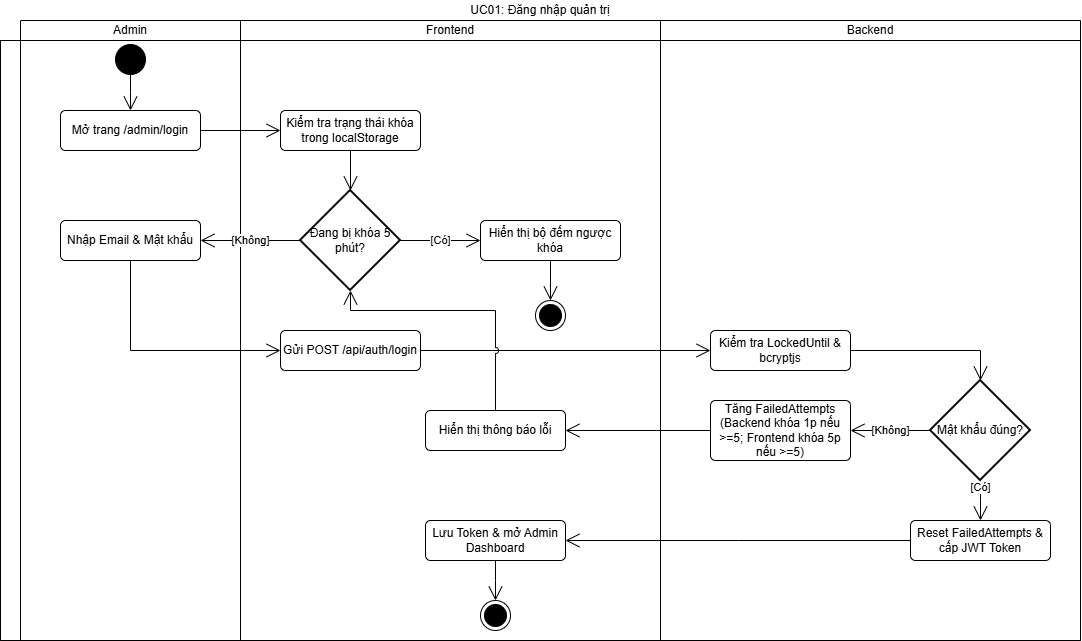

The diagram above was exported from draw.io. Its source (the exported page's mxGraphModel, read from the mxfile embedded in the PNG):
<mxGraphModel dx="1171" dy="768" grid="1" gridSize="10" guides="1" tooltips="1" connect="1" arrows="1" fold="1" page="1" pageScale="1" pageWidth="827" pageHeight="1169" math="0" shadow="0">
  <root>
    <mxCell id="keUfxACnBt3TvLxNnUgE-0" />
    <mxCell id="keUfxACnBt3TvLxNnUgE-1" parent="keUfxACnBt3TvLxNnUgE-0" />
    <mxCell id="keUfxACnBt3TvLxNnUgE-5" parent="keUfxACnBt3TvLxNnUgE-1" style="shape=table;html=1;whiteSpace=wrap;startSize=20;container=1;collapsible=0;childLayout=tableLayout;fillColor=none;swimlaneFillColor=#ffffff;strokeColor=none;" value="UC01: Đăng nhập quản trị" vertex="1">
      <mxGeometry height="640" width="1080" as="geometry" />
    </mxCell>
    <mxCell id="keUfxACnBt3TvLxNnUgE-6" parent="keUfxACnBt3TvLxNnUgE-5" style="shape=partialRectangle;html=1;whiteSpace=wrap;collapsible=0;dropTarget=0;pointerEvents=0;fillColor=none;top=0;left=0;bottom=0;right=0;points=[[0,0.5],[1,0.5]];portConstraint=eastwest;strokeColor=none;" value="" vertex="1">
      <mxGeometry height="20" width="1080" y="20" as="geometry" />
    </mxCell>
    <mxCell id="keUfxACnBt3TvLxNnUgE-7" parent="keUfxACnBt3TvLxNnUgE-6" style="shape=partialRectangle;html=1;whiteSpace=wrap;connectable=0;fillColor=none;top=1;left=1;bottom=1;right=1;overflow=hidden;strokeColor=none;" value="" vertex="1">
      <mxGeometry height="20" width="20" as="geometry">
        <mxRectangle height="20" width="20" as="alternateBounds" />
      </mxGeometry>
    </mxCell>
    <mxCell id="keUfxACnBt3TvLxNnUgE-8" parent="keUfxACnBt3TvLxNnUgE-6" style="shape=partialRectangle;html=1;whiteSpace=wrap;connectable=0;fillColor=none;top=1;left=1;bottom=1;right=1;overflow=hidden;" value="Admin" vertex="1">
      <mxGeometry height="20" width="220" x="20" as="geometry">
        <mxRectangle height="20" width="220" as="alternateBounds" />
      </mxGeometry>
    </mxCell>
    <mxCell id="keUfxACnBt3TvLxNnUgE-9" parent="keUfxACnBt3TvLxNnUgE-6" style="shape=partialRectangle;html=1;whiteSpace=wrap;connectable=0;fillColor=none;top=1;left=1;bottom=1;right=1;overflow=hidden;" value="Frontend" vertex="1">
      <mxGeometry height="20" width="420" x="240" as="geometry">
        <mxRectangle height="20" width="420" as="alternateBounds" />
      </mxGeometry>
    </mxCell>
    <mxCell id="ykbYdOot1JrakgXurK1M-4" parent="keUfxACnBt3TvLxNnUgE-6" style="shape=partialRectangle;html=1;whiteSpace=wrap;connectable=0;fillColor=none;top=1;left=1;bottom=1;right=1;overflow=hidden;" value="Backend" vertex="1">
      <mxGeometry height="20" width="420" x="660" as="geometry">
        <mxRectangle height="20" width="420" as="alternateBounds" />
      </mxGeometry>
    </mxCell>
    <mxCell id="keUfxACnBt3TvLxNnUgE-10" parent="keUfxACnBt3TvLxNnUgE-5" style="shape=partialRectangle;html=1;whiteSpace=wrap;collapsible=0;dropTarget=0;pointerEvents=0;fillColor=none;top=1;left=1;bottom=1;right=1;points=[[0,0.5],[1,0.5]];portConstraint=eastwest;" value="" vertex="1">
      <mxGeometry height="600" width="1080" y="40" as="geometry" />
    </mxCell>
    <mxCell id="keUfxACnBt3TvLxNnUgE-11" parent="keUfxACnBt3TvLxNnUgE-10" style="shape=partialRectangle;html=1;whiteSpace=wrap;connectable=0;fillColor=none;top=1;left=1;bottom=1;right=1;overflow=hidden;horizontal=0;" value="" vertex="1">
      <mxGeometry height="600" width="20" as="geometry">
        <mxRectangle height="600" width="20" as="alternateBounds" />
      </mxGeometry>
    </mxCell>
    <mxCell id="keUfxACnBt3TvLxNnUgE-12" parent="keUfxACnBt3TvLxNnUgE-10" style="shape=partialRectangle;html=1;whiteSpace=wrap;connectable=0;fillColor=none;top=1;left=1;bottom=1;right=1;overflow=hidden;" value="" vertex="1">
      <mxGeometry height="600" width="220" x="20" as="geometry">
        <mxRectangle height="600" width="220" as="alternateBounds" />
      </mxGeometry>
    </mxCell>
    <mxCell id="keUfxACnBt3TvLxNnUgE-13" parent="keUfxACnBt3TvLxNnUgE-10" style="shape=partialRectangle;html=1;whiteSpace=wrap;connectable=0;fillColor=none;top=1;left=1;bottom=1;right=1;overflow=hidden;" value="" vertex="1">
      <mxGeometry height="600" width="420" x="240" as="geometry">
        <mxRectangle height="600" width="420" as="alternateBounds" />
      </mxGeometry>
    </mxCell>
    <mxCell id="ykbYdOot1JrakgXurK1M-5" parent="keUfxACnBt3TvLxNnUgE-10" style="shape=partialRectangle;html=1;whiteSpace=wrap;connectable=0;fillColor=none;top=1;left=1;bottom=1;right=1;overflow=hidden;" vertex="1">
      <mxGeometry height="600" width="420" x="660" as="geometry">
        <mxRectangle height="600" width="420" as="alternateBounds" />
      </mxGeometry>
    </mxCell>
    <mxCell id="keUfxACnBt3TvLxNnUgE-14" edge="1" parent="keUfxACnBt3TvLxNnUgE-1" source="keUfxACnBt3TvLxNnUgE-35" style="edgeStyle=elbowEdgeStyle;rounded=0;orthogonalLoop=1;jettySize=auto;html=1;endArrow=open;labelBackgroundColor=default;endSize=12;defaultLabelBackgroundColor=page;" target="keUfxACnBt3TvLxNnUgE-23" value="[Có]">
      <mxGeometry relative="1" x="-0.6667" as="geometry">
        <mxPoint x="114" y="804" as="sourcePoint" />
        <mxPoint x="114" y="844" as="targetPoint" />
      </mxGeometry>
    </mxCell>
    <mxCell id="keUfxACnBt3TvLxNnUgE-15" parent="keUfxACnBt3TvLxNnUgE-1" style="ellipse;fillColor=strokeColor;html=1;" value="" vertex="1">
      <mxGeometry height="30" width="30" x="115" y="44" as="geometry" />
    </mxCell>
    <mxCell id="keUfxACnBt3TvLxNnUgE-16" parent="keUfxACnBt3TvLxNnUgE-1" style="html=1;align=center;verticalAlign=middle;rounded=1;absoluteArcSize=1;arcSize=10;dashed=0;whiteSpace=wrap;" value="Mở trang /admin/login" vertex="1">
      <mxGeometry height="40" width="140" x="60" y="110" as="geometry" />
    </mxCell>
    <mxCell id="keUfxACnBt3TvLxNnUgE-17" parent="keUfxACnBt3TvLxNnUgE-1" style="html=1;align=center;verticalAlign=middle;rounded=1;absoluteArcSize=1;arcSize=10;dashed=0;whiteSpace=wrap;" value="Kiểm tra trạng thái khóa trong localStorage" vertex="1">
      <mxGeometry height="40" width="140" x="280" y="110" as="geometry" />
    </mxCell>
    <mxCell id="ykbYdOot1JrakgXurK1M-13" edge="1" parent="keUfxACnBt3TvLxNnUgE-1" source="keUfxACnBt3TvLxNnUgE-18" style="edgeStyle=orthogonalEdgeStyle;shape=connector;rounded=0;libavoidRouting=1;orthogonalLoop=1;jettySize=auto;html=1;strokeColor=default;align=center;verticalAlign=middle;fontFamily=Helvetica;fontSize=11;fontColor=default;labelBackgroundColor=default;defaultLabelBackgroundColor=page;elbow=horizontal;endArrow=open;endSize=12;" target="ykbYdOot1JrakgXurK1M-15">
      <mxGeometry relative="1" as="geometry">
        <Array as="points">
          <mxPoint x="130" y="350" />
        </Array>
      </mxGeometry>
    </mxCell>
    <mxCell id="keUfxACnBt3TvLxNnUgE-18" parent="keUfxACnBt3TvLxNnUgE-1" style="html=1;align=center;verticalAlign=middle;rounded=1;absoluteArcSize=1;arcSize=10;dashed=0;whiteSpace=wrap;" value="Nhập Email &amp;amp; Mật khẩu" vertex="1">
      <mxGeometry height="40" width="140" x="60" y="220" as="geometry" />
    </mxCell>
    <mxCell id="keUfxACnBt3TvLxNnUgE-19" parent="keUfxACnBt3TvLxNnUgE-1" style="html=1;align=center;verticalAlign=middle;rounded=1;absoluteArcSize=1;arcSize=10;dashed=0;whiteSpace=wrap;newEdgeStyle=%7B%22edgeStyle%22%3A%22orthogonalEdgeStyle%22%2C%22shape%22%3A%22connector%22%2C%22rounded%22%3A%220%22%2C%22libavoidRouting%22%3A%221%22%2C%22orthogonalLoop%22%3A%221%22%2C%22jettySize%22%3A%22auto%22%2C%22html%22%3A%221%22%2C%22strokeColor%22%3A%22default%22%2C%22align%22%3A%22center%22%2C%22verticalAlign%22%3A%22middle%22%2C%22fontFamily%22%3A%22Helvetica%22%2C%22fontSize%22%3A%2211%22%2C%22fontColor%22%3A%22default%22%2C%22labelBackgroundColor%22%3A%22default%22%2C%22defaultLabelBackgroundColor%22%3A%22page%22%2C%22endArrow%22%3A%22open%22%2C%22endSize%22%3A%2212%22%2C%22jumpStyle%22%3A%22arc%22%7D;" value="Hiển thị thông báo lỗi" vertex="1">
      <mxGeometry height="40" width="140" x="425" y="410" as="geometry" />
    </mxCell>
    <mxCell id="ykbYdOot1JrakgXurK1M-17" edge="1" parent="keUfxACnBt3TvLxNnUgE-1" source="keUfxACnBt3TvLxNnUgE-21" style="edgeStyle=orthogonalEdgeStyle;shape=connector;rounded=0;libavoidRouting=1;orthogonalLoop=1;jettySize=auto;html=1;strokeColor=default;align=center;verticalAlign=middle;fontFamily=Helvetica;fontSize=11;fontColor=default;labelBackgroundColor=default;defaultLabelBackgroundColor=page;elbow=horizontal;endArrow=open;endSize=12;" target="keUfxACnBt3TvLxNnUgE-19">
      <mxGeometry relative="1" as="geometry" />
    </mxCell>
    <mxCell id="keUfxACnBt3TvLxNnUgE-21" parent="keUfxACnBt3TvLxNnUgE-1" style="html=1;align=center;verticalAlign=middle;rounded=1;absoluteArcSize=1;arcSize=10;dashed=0;whiteSpace=wrap;" value="Tăng FailedAttempts (Backend khóa 1p nếu &amp;gt;=5; Frontend khóa 5p nếu &amp;gt;=5)" vertex="1">
      <mxGeometry height="60" width="140" x="710" y="400" as="geometry" />
    </mxCell>
    <mxCell id="keUfxACnBt3TvLxNnUgE-22" edge="1" parent="keUfxACnBt3TvLxNnUgE-1" source="keUfxACnBt3TvLxNnUgE-23" style="edgeStyle=elbowEdgeStyle;shape=connector;rounded=0;orthogonalLoop=1;jettySize=auto;html=1;strokeColor=default;align=center;verticalAlign=middle;fontFamily=Helvetica;fontSize=11;fontColor=default;labelBackgroundColor=none;endArrow=open;endSize=12;" target="keUfxACnBt3TvLxNnUgE-25">
      <mxGeometry relative="1" x="-1" as="geometry">
        <mxPoint x="114" y="884" as="sourcePoint" />
        <mxPoint x="114" y="924" as="targetPoint" />
      </mxGeometry>
    </mxCell>
    <mxCell id="keUfxACnBt3TvLxNnUgE-23" parent="keUfxACnBt3TvLxNnUgE-1" style="html=1;align=center;verticalAlign=middle;rounded=1;absoluteArcSize=1;arcSize=10;dashed=0;whiteSpace=wrap;" value="Reset FailedAttempts &amp;amp; cấp JWT Token" vertex="1">
      <mxGeometry height="40" width="140" x="910" y="520" as="geometry" />
    </mxCell>
    <mxCell id="keUfxACnBt3TvLxNnUgE-24" edge="1" parent="keUfxACnBt3TvLxNnUgE-1" source="keUfxACnBt3TvLxNnUgE-25" style="edgeStyle=elbowEdgeStyle;shape=connector;rounded=0;orthogonalLoop=1;jettySize=auto;elbow=horizontal;html=1;strokeColor=default;align=center;verticalAlign=middle;fontFamily=Helvetica;fontSize=11;fontColor=default;labelBackgroundColor=default;defaultLabelBackgroundColor=page;endArrow=open;endSize=12;" target="keUfxACnBt3TvLxNnUgE-34">
      <mxGeometry relative="1" as="geometry">
        <mxPoint x="255" y="684" as="sourcePoint" />
      </mxGeometry>
    </mxCell>
    <mxCell id="keUfxACnBt3TvLxNnUgE-25" parent="keUfxACnBt3TvLxNnUgE-1" style="html=1;align=center;verticalAlign=middle;rounded=1;absoluteArcSize=1;arcSize=10;dashed=0;whiteSpace=wrap;" value="Lưu Token &amp;amp; mở Admin Dashboard" vertex="1">
      <mxGeometry height="40" width="140" x="425" y="520" as="geometry" />
    </mxCell>
    <mxCell id="keUfxACnBt3TvLxNnUgE-26" edge="1" parent="keUfxACnBt3TvLxNnUgE-1" source="keUfxACnBt3TvLxNnUgE-16" style="edgeStyle=elbowEdgeStyle;html=1;elbow=horizontal;endArrow=open;labelBackgroundColor=none;endSize=12;rounded=0;" target="keUfxACnBt3TvLxNnUgE-17" value="">
      <mxGeometry relative="1" x="0.8218" as="geometry">
        <mxPoint x="294" y="228.5" as="sourcePoint" />
        <mxPoint x="334" y="228.5" as="targetPoint" />
      </mxGeometry>
    </mxCell>
    <mxCell id="keUfxACnBt3TvLxNnUgE-27" edge="1" parent="keUfxACnBt3TvLxNnUgE-1" source="keUfxACnBt3TvLxNnUgE-15" style="edgeStyle=elbowEdgeStyle;html=1;elbow=horizontal;endArrow=open;labelBackgroundColor=none;endSize=12;rounded=0;" target="keUfxACnBt3TvLxNnUgE-16" value="">
      <mxGeometry relative="1" x="0.8218" as="geometry">
        <mxPoint x="139" y="184" as="sourcePoint" />
        <mxPoint x="139" y="294" as="targetPoint" />
      </mxGeometry>
    </mxCell>
    <mxCell id="keUfxACnBt3TvLxNnUgE-28" edge="1" parent="keUfxACnBt3TvLxNnUgE-1" source="keUfxACnBt3TvLxNnUgE-17" style="edgeStyle=orthogonalEdgeStyle;html=1;elbow=horizontal;endArrow=open;labelBackgroundColor=none;endSize=12;rounded=0;libavoidRouting=1;" target="ykbYdOot1JrakgXurK1M-6" value="">
      <mxGeometry relative="1" x="-0.4711" as="geometry">
        <mxPoint x="349" y="170" as="sourcePoint" />
        <mxPoint x="129" y="220" as="targetPoint" />
      </mxGeometry>
    </mxCell>
    <mxCell id="keUfxACnBt3TvLxNnUgE-31" edge="1" parent="keUfxACnBt3TvLxNnUgE-1" source="keUfxACnBt3TvLxNnUgE-35" style="edgeStyle=elbowEdgeStyle;html=1;elbow=horizontal;endArrow=open;labelBackgroundColor=default;endSize=12;rounded=0;defaultLabelBackgroundColor=page;" target="keUfxACnBt3TvLxNnUgE-21" value="[Không]">
      <mxGeometry relative="1" as="geometry">
        <mxPoint as="offset" />
        <mxPoint x="93.5" y="864" as="sourcePoint" />
        <mxPoint x="119" y="824" as="targetPoint" />
      </mxGeometry>
    </mxCell>
    <mxCell id="keUfxACnBt3TvLxNnUgE-34" parent="keUfxACnBt3TvLxNnUgE-1" style="ellipse;html=1;shape=endState;fillColor=strokeColor;" value="" vertex="1">
      <mxGeometry height="30" width="30" x="480" y="600" as="geometry" />
    </mxCell>
    <mxCell id="keUfxACnBt3TvLxNnUgE-35" parent="keUfxACnBt3TvLxNnUgE-1" style="strokeWidth=2;html=1;shape=mxgraph.flowchart.decision;whiteSpace=wrap;" value="Mật khẩu đúng?" vertex="1">
      <mxGeometry height="100" width="100" x="930" y="380" as="geometry" />
    </mxCell>
    <mxCell id="ykbYdOot1JrakgXurK1M-8" edge="1" parent="keUfxACnBt3TvLxNnUgE-1" source="ykbYdOot1JrakgXurK1M-6" style="edgeStyle=orthogonalEdgeStyle;shape=connector;rounded=0;libavoidRouting=1;orthogonalLoop=1;jettySize=auto;html=1;strokeColor=default;align=center;verticalAlign=middle;fontFamily=Helvetica;fontSize=11;fontColor=default;labelBackgroundColor=default;defaultLabelBackgroundColor=page;elbow=horizontal;endArrow=open;endSize=12;" target="ykbYdOot1JrakgXurK1M-7" value="[Có]">
      <mxGeometry relative="1" as="geometry" />
    </mxCell>
    <mxCell id="ykbYdOot1JrakgXurK1M-11" edge="1" parent="keUfxACnBt3TvLxNnUgE-1" source="ykbYdOot1JrakgXurK1M-6" style="edgeStyle=orthogonalEdgeStyle;shape=connector;rounded=0;libavoidRouting=1;orthogonalLoop=1;jettySize=auto;html=1;strokeColor=default;align=center;verticalAlign=middle;fontFamily=Helvetica;fontSize=11;fontColor=default;labelBackgroundColor=default;defaultLabelBackgroundColor=page;elbow=horizontal;endArrow=open;endSize=12;" target="keUfxACnBt3TvLxNnUgE-18" value="[Không]">
      <mxGeometry relative="1" as="geometry" />
    </mxCell>
    <mxCell id="ykbYdOot1JrakgXurK1M-6" parent="keUfxACnBt3TvLxNnUgE-1" style="strokeWidth=2;html=1;shape=mxgraph.flowchart.decision;whiteSpace=wrap;" value="Đang bị khóa 5 phút?" vertex="1">
      <mxGeometry height="100" width="100" x="300" y="190" as="geometry" />
    </mxCell>
    <mxCell id="ykbYdOot1JrakgXurK1M-10" edge="1" parent="keUfxACnBt3TvLxNnUgE-1" source="ykbYdOot1JrakgXurK1M-7" style="edgeStyle=orthogonalEdgeStyle;shape=connector;rounded=0;libavoidRouting=1;orthogonalLoop=1;jettySize=auto;html=1;strokeColor=default;align=center;verticalAlign=middle;fontFamily=Helvetica;fontSize=11;fontColor=default;labelBackgroundColor=default;defaultLabelBackgroundColor=page;elbow=horizontal;endArrow=open;endSize=12;" target="ykbYdOot1JrakgXurK1M-9">
      <mxGeometry relative="1" as="geometry" />
    </mxCell>
    <mxCell id="ykbYdOot1JrakgXurK1M-7" parent="keUfxACnBt3TvLxNnUgE-1" style="html=1;align=center;verticalAlign=middle;rounded=1;absoluteArcSize=1;arcSize=10;dashed=0;whiteSpace=wrap;" value="Hiển thị bộ đếm ngược khóa" vertex="1">
      <mxGeometry height="40" width="140" x="480" y="220" as="geometry" />
    </mxCell>
    <mxCell id="ykbYdOot1JrakgXurK1M-9" parent="keUfxACnBt3TvLxNnUgE-1" style="ellipse;html=1;shape=endState;fillColor=strokeColor;" value="" vertex="1">
      <mxGeometry height="30" width="30" x="535" y="300" as="geometry" />
    </mxCell>
    <mxCell id="ykbYdOot1JrakgXurK1M-14" edge="1" parent="keUfxACnBt3TvLxNnUgE-1" source="ykbYdOot1JrakgXurK1M-12" style="edgeStyle=orthogonalEdgeStyle;shape=connector;rounded=0;libavoidRouting=1;orthogonalLoop=1;jettySize=auto;html=1;strokeColor=default;align=center;verticalAlign=middle;fontFamily=Helvetica;fontSize=11;fontColor=default;labelBackgroundColor=default;defaultLabelBackgroundColor=page;elbow=horizontal;endArrow=open;endSize=12;" target="keUfxACnBt3TvLxNnUgE-35">
      <mxGeometry relative="1" as="geometry">
        <Array as="points">
          <mxPoint x="980" y="350" />
        </Array>
      </mxGeometry>
    </mxCell>
    <mxCell id="ykbYdOot1JrakgXurK1M-12" parent="keUfxACnBt3TvLxNnUgE-1" style="html=1;align=center;verticalAlign=middle;rounded=1;absoluteArcSize=1;arcSize=10;dashed=0;whiteSpace=wrap;" value="Kiểm tra LockedUntil &amp;amp; bcryptjs" vertex="1">
      <mxGeometry height="40" width="140" x="710" y="330" as="geometry" />
    </mxCell>
    <mxCell id="ykbYdOot1JrakgXurK1M-16" edge="1" parent="keUfxACnBt3TvLxNnUgE-1" source="ykbYdOot1JrakgXurK1M-15" style="edgeStyle=orthogonalEdgeStyle;shape=connector;rounded=0;libavoidRouting=1;orthogonalLoop=1;jettySize=auto;html=1;strokeColor=default;align=center;verticalAlign=middle;fontFamily=Helvetica;fontSize=11;fontColor=default;labelBackgroundColor=default;defaultLabelBackgroundColor=page;elbow=horizontal;endArrow=open;endSize=12;" target="ykbYdOot1JrakgXurK1M-12">
      <mxGeometry relative="1" as="geometry" />
    </mxCell>
    <mxCell id="ykbYdOot1JrakgXurK1M-15" parent="keUfxACnBt3TvLxNnUgE-1" style="html=1;align=center;verticalAlign=middle;rounded=1;absoluteArcSize=1;arcSize=10;dashed=0;whiteSpace=wrap;" value="Gửi POST /api/auth/login" vertex="1">
      <mxGeometry height="40" width="140" x="280" y="330" as="geometry" />
    </mxCell>
    <mxCell id="ykbYdOot1JrakgXurK1M-18" edge="1" parent="keUfxACnBt3TvLxNnUgE-1" source="keUfxACnBt3TvLxNnUgE-19" style="edgeStyle=orthogonalEdgeStyle;shape=connector;rounded=0;libavoidRouting=1;orthogonalLoop=1;jettySize=auto;html=1;entryX=0.5;entryY=1;entryDx=0;entryDy=0;entryPerimeter=0;strokeColor=default;align=center;verticalAlign=middle;fontFamily=Helvetica;fontSize=11;fontColor=default;labelBackgroundColor=default;defaultLabelBackgroundColor=page;elbow=horizontal;endArrow=open;endSize=12;jumpStyle=arc;" target="ykbYdOot1JrakgXurK1M-6">
      <mxGeometry relative="1" as="geometry">
        <Array as="points">
          <mxPoint x="495" y="310" />
          <mxPoint x="350" y="310" />
        </Array>
      </mxGeometry>
    </mxCell>
  </root>
</mxGraphModel>